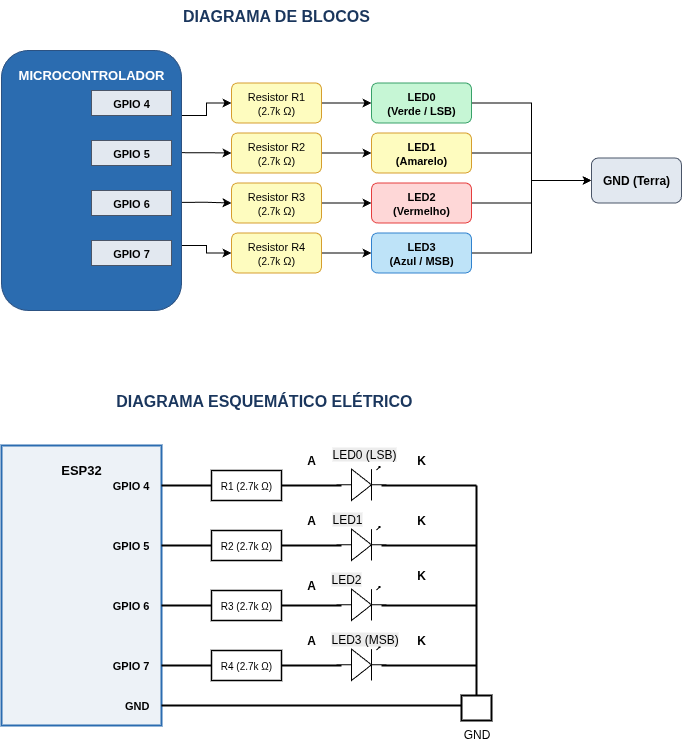

The diagram above was exported from draw.io. Its source (the exported page's mxGraphModel, read from the mxfile embedded in the PNG):
<mxGraphModel dx="1247" dy="564" grid="1" gridSize="10" guides="1" tooltips="1" connect="1" arrows="1" fold="1" page="1" pageScale="1" pageWidth="827" pageHeight="1169" math="0" shadow="0">
  <root>
    <mxCell id="0" />
    <mxCell id="1" parent="0" />
    <mxCell id="lDfPn1xZoRhgWWl3o0C4-16" value="DIAGRAMA DE BLOCOS" style="text;html=1;strokeColor=none;fillColor=none;align=center;verticalAlign=middle;whiteSpace=wrap;rounded=0;fontSize=16;fontStyle=1;fontColor=#1A365D;" vertex="1" parent="1">
      <mxGeometry x="198" y="170" width="300" height="30" as="geometry" />
    </mxCell>
    <mxCell id="lDfPn1xZoRhgWWl3o0C4-62" style="edgeStyle=orthogonalEdgeStyle;rounded=0;orthogonalLoop=1;jettySize=auto;html=1;exitX=1;exitY=0.25;exitDx=0;exitDy=0;entryX=0;entryY=0.5;entryDx=0;entryDy=0;" edge="1" parent="1" source="lDfPn1xZoRhgWWl3o0C4-17" target="lDfPn1xZoRhgWWl3o0C4-22">
      <mxGeometry relative="1" as="geometry" />
    </mxCell>
    <mxCell id="lDfPn1xZoRhgWWl3o0C4-63" style="edgeStyle=orthogonalEdgeStyle;rounded=0;orthogonalLoop=1;jettySize=auto;html=1;exitX=1;exitY=0.75;exitDx=0;exitDy=0;entryX=0;entryY=0.5;entryDx=0;entryDy=0;" edge="1" parent="1" source="lDfPn1xZoRhgWWl3o0C4-17" target="lDfPn1xZoRhgWWl3o0C4-25">
      <mxGeometry relative="1" as="geometry" />
    </mxCell>
    <mxCell id="lDfPn1xZoRhgWWl3o0C4-64" style="edgeStyle=orthogonalEdgeStyle;rounded=0;orthogonalLoop=1;jettySize=auto;html=1;exitX=0.991;exitY=0.584;exitDx=0;exitDy=0;entryX=0;entryY=0.5;entryDx=0;entryDy=0;exitPerimeter=0;" edge="1" parent="1" source="lDfPn1xZoRhgWWl3o0C4-17" target="lDfPn1xZoRhgWWl3o0C4-24">
      <mxGeometry relative="1" as="geometry" />
    </mxCell>
    <mxCell id="lDfPn1xZoRhgWWl3o0C4-65" style="edgeStyle=orthogonalEdgeStyle;rounded=0;orthogonalLoop=1;jettySize=auto;html=1;exitX=0.981;exitY=0.393;exitDx=0;exitDy=0;entryX=0;entryY=0.5;entryDx=0;entryDy=0;exitPerimeter=0;" edge="1" parent="1" source="lDfPn1xZoRhgWWl3o0C4-17" target="lDfPn1xZoRhgWWl3o0C4-23">
      <mxGeometry relative="1" as="geometry" />
    </mxCell>
    <mxCell id="lDfPn1xZoRhgWWl3o0C4-17" value="&lt;b&gt;MICROCONTROLADOR&lt;/b&gt;&lt;br&gt;&lt;div&gt;&lt;br/&gt;&lt;/div&gt;" style="rounded=1;whiteSpace=wrap;html=1;fillColor=#2B6CB0;strokeColor=#2C5282;fontColor=#FFFFFF;fontSize=13;verticalAlign=top;spacingTop=10;" vertex="1" parent="1">
      <mxGeometry x="73" y="220" width="180" height="260" as="geometry" />
    </mxCell>
    <mxCell id="lDfPn1xZoRhgWWl3o0C4-18" value="GPIO 4" style="rounded=0;whiteSpace=wrap;html=1;fillColor=#E2E8F0;strokeColor=#4A5568;fontSize=11;fontStyle=1;" vertex="1" parent="1">
      <mxGeometry x="163" y="260" width="80" height="25" as="geometry" />
    </mxCell>
    <mxCell id="lDfPn1xZoRhgWWl3o0C4-19" value="GPIO 5" style="rounded=0;whiteSpace=wrap;html=1;fillColor=#E2E8F0;strokeColor=#4A5568;fontSize=11;fontStyle=1;" vertex="1" parent="1">
      <mxGeometry x="163" y="310" width="80" height="25" as="geometry" />
    </mxCell>
    <mxCell id="lDfPn1xZoRhgWWl3o0C4-20" value="GPIO 6" style="rounded=0;whiteSpace=wrap;html=1;fillColor=#E2E8F0;strokeColor=#4A5568;fontSize=11;fontStyle=1;" vertex="1" parent="1">
      <mxGeometry x="163" y="360" width="80" height="25" as="geometry" />
    </mxCell>
    <mxCell id="lDfPn1xZoRhgWWl3o0C4-21" value="GPIO 7" style="rounded=0;whiteSpace=wrap;html=1;fillColor=#E2E8F0;strokeColor=#4A5568;fontSize=11;fontStyle=1;" vertex="1" parent="1">
      <mxGeometry x="163" y="410" width="80" height="25" as="geometry" />
    </mxCell>
    <mxCell id="lDfPn1xZoRhgWWl3o0C4-67" style="edgeStyle=orthogonalEdgeStyle;rounded=0;orthogonalLoop=1;jettySize=auto;html=1;entryX=0;entryY=0.5;entryDx=0;entryDy=0;" edge="1" parent="1" source="lDfPn1xZoRhgWWl3o0C4-22" target="lDfPn1xZoRhgWWl3o0C4-26">
      <mxGeometry relative="1" as="geometry" />
    </mxCell>
    <mxCell id="lDfPn1xZoRhgWWl3o0C4-22" value="Resistor R1&lt;br&gt;(&lt;span style=&quot;font-size: 10px;&quot;&gt;2.7k&lt;/span&gt;&amp;nbsp;Ω)" style="rounded=1;whiteSpace=wrap;html=1;fillColor=#FEFCBF;strokeColor=#D69E2E;fontSize=11;" vertex="1" parent="1">
      <mxGeometry x="303" y="252.5" width="90" height="40" as="geometry" />
    </mxCell>
    <mxCell id="lDfPn1xZoRhgWWl3o0C4-68" style="edgeStyle=orthogonalEdgeStyle;rounded=0;orthogonalLoop=1;jettySize=auto;html=1;exitX=1;exitY=0.5;exitDx=0;exitDy=0;entryX=0;entryY=0.5;entryDx=0;entryDy=0;" edge="1" parent="1" source="lDfPn1xZoRhgWWl3o0C4-23" target="lDfPn1xZoRhgWWl3o0C4-27">
      <mxGeometry relative="1" as="geometry" />
    </mxCell>
    <mxCell id="lDfPn1xZoRhgWWl3o0C4-23" value="Resistor R2&lt;br&gt;(&lt;span style=&quot;font-size: 10px;&quot;&gt;2.7k&lt;/span&gt;&amp;nbsp;Ω)" style="rounded=1;whiteSpace=wrap;html=1;fillColor=#FEFCBF;strokeColor=#D69E2E;fontSize=11;" vertex="1" parent="1">
      <mxGeometry x="303" y="302.5" width="90" height="40" as="geometry" />
    </mxCell>
    <mxCell id="lDfPn1xZoRhgWWl3o0C4-69" style="edgeStyle=orthogonalEdgeStyle;rounded=0;orthogonalLoop=1;jettySize=auto;html=1;exitX=1;exitY=0.5;exitDx=0;exitDy=0;entryX=0;entryY=0.5;entryDx=0;entryDy=0;" edge="1" parent="1" source="lDfPn1xZoRhgWWl3o0C4-24" target="lDfPn1xZoRhgWWl3o0C4-28">
      <mxGeometry relative="1" as="geometry" />
    </mxCell>
    <mxCell id="lDfPn1xZoRhgWWl3o0C4-24" value="Resistor R3&lt;br&gt;(&lt;span style=&quot;font-size: 10px;&quot;&gt;2.7k&lt;/span&gt;&amp;nbsp;Ω)" style="rounded=1;whiteSpace=wrap;html=1;fillColor=#FEFCBF;strokeColor=#D69E2E;fontSize=11;" vertex="1" parent="1">
      <mxGeometry x="303" y="352.5" width="90" height="40" as="geometry" />
    </mxCell>
    <mxCell id="lDfPn1xZoRhgWWl3o0C4-70" style="edgeStyle=orthogonalEdgeStyle;rounded=0;orthogonalLoop=1;jettySize=auto;html=1;exitX=1;exitY=0.5;exitDx=0;exitDy=0;entryX=0;entryY=0.5;entryDx=0;entryDy=0;" edge="1" parent="1" source="lDfPn1xZoRhgWWl3o0C4-25" target="lDfPn1xZoRhgWWl3o0C4-29">
      <mxGeometry relative="1" as="geometry" />
    </mxCell>
    <mxCell id="lDfPn1xZoRhgWWl3o0C4-25" value="Resistor R4&lt;br&gt;(&lt;span style=&quot;font-size: 10px;&quot;&gt;2.7k&lt;/span&gt;&amp;nbsp;Ω)" style="rounded=1;whiteSpace=wrap;html=1;fillColor=#FEFCBF;strokeColor=#D69E2E;fontSize=11;" vertex="1" parent="1">
      <mxGeometry x="303" y="402.5" width="90" height="40" as="geometry" />
    </mxCell>
    <mxCell id="lDfPn1xZoRhgWWl3o0C4-73" style="edgeStyle=orthogonalEdgeStyle;rounded=0;orthogonalLoop=1;jettySize=auto;html=1;exitX=1;exitY=0.5;exitDx=0;exitDy=0;entryX=0;entryY=0.5;entryDx=0;entryDy=0;" edge="1" parent="1" source="lDfPn1xZoRhgWWl3o0C4-26" target="lDfPn1xZoRhgWWl3o0C4-30">
      <mxGeometry relative="1" as="geometry" />
    </mxCell>
    <mxCell id="lDfPn1xZoRhgWWl3o0C4-26" value="LED0&lt;br&gt;(Verde / LSB)" style="rounded=1;whiteSpace=wrap;html=1;fillColor=#C6F6D5;strokeColor=#38A169;fontSize=11;fontStyle=1;" vertex="1" parent="1">
      <mxGeometry x="443" y="252.5" width="100" height="40" as="geometry" />
    </mxCell>
    <mxCell id="lDfPn1xZoRhgWWl3o0C4-72" style="edgeStyle=orthogonalEdgeStyle;rounded=0;orthogonalLoop=1;jettySize=auto;html=1;entryX=0;entryY=0.5;entryDx=0;entryDy=0;" edge="1" parent="1" source="lDfPn1xZoRhgWWl3o0C4-27" target="lDfPn1xZoRhgWWl3o0C4-30">
      <mxGeometry relative="1" as="geometry" />
    </mxCell>
    <mxCell id="lDfPn1xZoRhgWWl3o0C4-27" value="LED1&lt;br&gt;(Amarelo)" style="rounded=1;whiteSpace=wrap;html=1;fillColor=#FEFCBF;strokeColor=#D69E2E;fontSize=11;fontStyle=1;" vertex="1" parent="1">
      <mxGeometry x="443" y="302.5" width="100" height="40" as="geometry" />
    </mxCell>
    <mxCell id="lDfPn1xZoRhgWWl3o0C4-74" style="edgeStyle=orthogonalEdgeStyle;rounded=0;orthogonalLoop=1;jettySize=auto;html=1;exitX=1;exitY=0.5;exitDx=0;exitDy=0;" edge="1" parent="1" source="lDfPn1xZoRhgWWl3o0C4-28">
      <mxGeometry relative="1" as="geometry">
        <mxPoint x="663" y="350" as="targetPoint" />
        <Array as="points">
          <mxPoint x="603" y="373" />
          <mxPoint x="603" y="350" />
        </Array>
      </mxGeometry>
    </mxCell>
    <mxCell id="lDfPn1xZoRhgWWl3o0C4-28" value="LED2&lt;br&gt;(Vermelho)" style="rounded=1;whiteSpace=wrap;html=1;fillColor=#FED7D7;strokeColor=#E53E3E;fontSize=11;fontStyle=1;" vertex="1" parent="1">
      <mxGeometry x="443" y="352.5" width="100" height="40" as="geometry" />
    </mxCell>
    <mxCell id="lDfPn1xZoRhgWWl3o0C4-75" style="edgeStyle=orthogonalEdgeStyle;rounded=0;orthogonalLoop=1;jettySize=auto;html=1;exitX=1;exitY=0.5;exitDx=0;exitDy=0;entryX=0;entryY=0.5;entryDx=0;entryDy=0;" edge="1" parent="1" source="lDfPn1xZoRhgWWl3o0C4-29" target="lDfPn1xZoRhgWWl3o0C4-30">
      <mxGeometry relative="1" as="geometry" />
    </mxCell>
    <mxCell id="lDfPn1xZoRhgWWl3o0C4-29" value="LED3&lt;br&gt;(Azul / MSB)" style="rounded=1;whiteSpace=wrap;html=1;fillColor=#BEE3F8;strokeColor=#3182CE;fontSize=11;fontStyle=1;" vertex="1" parent="1">
      <mxGeometry x="443" y="402.5" width="100" height="40" as="geometry" />
    </mxCell>
    <mxCell id="lDfPn1xZoRhgWWl3o0C4-30" value="GND (Terra)" style="rounded=1;whiteSpace=wrap;html=1;fillColor=#E2E8F0;strokeColor=#4A5568;fontSize=12;fontStyle=1;" vertex="1" parent="1">
      <mxGeometry x="663" y="327.5" width="90" height="45" as="geometry" />
    </mxCell>
    <mxCell id="lDfPn1xZoRhgWWl3o0C4-31" value="DIAGRAMA ESQUEMÁTICO ELÉTRICO&amp;nbsp;" style="text;html=1;strokeColor=none;fillColor=none;align=center;verticalAlign=middle;whiteSpace=wrap;rounded=0;fontSize=16;fontStyle=1;fontColor=#1A365D;" vertex="1" parent="1">
      <mxGeometry x="113" y="555" width="450" height="30" as="geometry" />
    </mxCell>
    <mxCell id="lDfPn1xZoRhgWWl3o0C4-32" value="&lt;b&gt;ESP32&lt;/b&gt;" style="rounded=0;whiteSpace=wrap;html=1;fillColor=#EDF2F7;strokeColor=#2B6CB0;strokeWidth=2;verticalAlign=top;spacingTop=10;fontSize=13;" vertex="1" parent="1">
      <mxGeometry x="73" y="615" width="160" height="280" as="geometry" />
    </mxCell>
    <mxCell id="lDfPn1xZoRhgWWl3o0C4-33" value="GPIO 4" style="text;html=1;strokeColor=none;fillColor=none;align=right;verticalAlign=middle;whiteSpace=wrap;rounded=0;fontStyle=1;fontSize=11;" vertex="1" parent="1">
      <mxGeometry x="143" y="645" width="80" height="20" as="geometry" />
    </mxCell>
    <mxCell id="lDfPn1xZoRhgWWl3o0C4-34" value="GPIO 5" style="text;html=1;strokeColor=none;fillColor=none;align=right;verticalAlign=middle;whiteSpace=wrap;rounded=0;fontStyle=1;fontSize=11;" vertex="1" parent="1">
      <mxGeometry x="143" y="705" width="80" height="20" as="geometry" />
    </mxCell>
    <mxCell id="lDfPn1xZoRhgWWl3o0C4-35" value="GPIO 6" style="text;html=1;strokeColor=none;fillColor=none;align=right;verticalAlign=middle;whiteSpace=wrap;rounded=0;fontStyle=1;fontSize=11;" vertex="1" parent="1">
      <mxGeometry x="143" y="765" width="80" height="20" as="geometry" />
    </mxCell>
    <mxCell id="lDfPn1xZoRhgWWl3o0C4-36" value="GPIO 7" style="text;html=1;strokeColor=none;fillColor=none;align=right;verticalAlign=middle;whiteSpace=wrap;rounded=0;fontStyle=1;fontSize=11;" vertex="1" parent="1">
      <mxGeometry x="143" y="825" width="80" height="20" as="geometry" />
    </mxCell>
    <mxCell id="lDfPn1xZoRhgWWl3o0C4-37" value="GND" style="text;html=1;strokeColor=none;fillColor=none;align=right;verticalAlign=middle;whiteSpace=wrap;rounded=0;fontStyle=1;fontSize=11;" vertex="1" parent="1">
      <mxGeometry x="143" y="865" width="80" height="20" as="geometry" />
    </mxCell>
    <mxCell id="lDfPn1xZoRhgWWl3o0C4-38" value="R1 (2.7k Ω)" style="rounded=0;whiteSpace=wrap;html=1;fillColor=#FFFFFF;strokeColor=#000000;strokeWidth=1.5;fontSize=10;" vertex="1" parent="1">
      <mxGeometry x="283" y="640" width="70" height="30" as="geometry" />
    </mxCell>
    <mxCell id="lDfPn1xZoRhgWWl3o0C4-39" value="R2 (2.7k&amp;nbsp;Ω)" style="rounded=0;whiteSpace=wrap;html=1;fillColor=#FFFFFF;strokeColor=#000000;strokeWidth=1.5;fontSize=10;" vertex="1" parent="1">
      <mxGeometry x="283" y="700" width="70" height="30" as="geometry" />
    </mxCell>
    <mxCell id="lDfPn1xZoRhgWWl3o0C4-40" value="R3 (2.7k&amp;nbsp;Ω)" style="rounded=0;whiteSpace=wrap;html=1;fillColor=#FFFFFF;strokeColor=#000000;strokeWidth=1.5;fontSize=10;" vertex="1" parent="1">
      <mxGeometry x="283" y="760" width="70" height="30" as="geometry" />
    </mxCell>
    <mxCell id="lDfPn1xZoRhgWWl3o0C4-41" value="R4 (2.7k&amp;nbsp;Ω)" style="rounded=0;whiteSpace=wrap;html=1;fillColor=#FFFFFF;strokeColor=#000000;strokeWidth=1.5;fontSize=10;" vertex="1" parent="1">
      <mxGeometry x="283" y="820" width="70" height="30" as="geometry" />
    </mxCell>
    <mxCell id="lDfPn1xZoRhgWWl3o0C4-46" value="GND" style="verticalLabelPosition=bottom;shadow=0;dashed=0;align=center;html=1;verticalAlign=top;shape=mxgraph.electrical.signal_grounds.ground;strokeWidth=2;" vertex="1" parent="1">
      <mxGeometry x="533" y="865" width="30" height="25" as="geometry" />
    </mxCell>
    <mxCell id="lDfPn1xZoRhgWWl3o0C4-47" style="edgeStyle=orthogonalEdgeStyle;endArrow=none;strokeWidth=2;strokeColor=#000000;" edge="1" parent="1">
      <mxGeometry relative="1" as="geometry">
        <mxPoint x="233" y="655" as="sourcePoint" />
        <mxPoint x="283" y="655" as="targetPoint" />
      </mxGeometry>
    </mxCell>
    <mxCell id="lDfPn1xZoRhgWWl3o0C4-48" style="edgeStyle=orthogonalEdgeStyle;endArrow=none;strokeWidth=2;strokeColor=#000000;" edge="1" parent="1">
      <mxGeometry relative="1" as="geometry">
        <mxPoint x="353" y="655" as="sourcePoint" />
        <mxPoint x="413" y="655" as="targetPoint" />
      </mxGeometry>
    </mxCell>
    <mxCell id="lDfPn1xZoRhgWWl3o0C4-49" style="edgeStyle=orthogonalEdgeStyle;endArrow=none;strokeWidth=2;strokeColor=#000000;" edge="1" parent="1">
      <mxGeometry relative="1" as="geometry">
        <mxPoint x="233" y="715" as="sourcePoint" />
        <mxPoint x="283" y="715" as="targetPoint" />
      </mxGeometry>
    </mxCell>
    <mxCell id="lDfPn1xZoRhgWWl3o0C4-50" style="edgeStyle=orthogonalEdgeStyle;endArrow=none;strokeWidth=2;strokeColor=#000000;" edge="1" parent="1">
      <mxGeometry relative="1" as="geometry">
        <mxPoint x="353" y="715" as="sourcePoint" />
        <mxPoint x="413" y="715" as="targetPoint" />
      </mxGeometry>
    </mxCell>
    <mxCell id="lDfPn1xZoRhgWWl3o0C4-51" style="edgeStyle=orthogonalEdgeStyle;endArrow=none;strokeWidth=2;strokeColor=#000000;" edge="1" parent="1">
      <mxGeometry relative="1" as="geometry">
        <mxPoint x="233" y="775" as="sourcePoint" />
        <mxPoint x="283" y="775" as="targetPoint" />
      </mxGeometry>
    </mxCell>
    <mxCell id="lDfPn1xZoRhgWWl3o0C4-52" style="edgeStyle=orthogonalEdgeStyle;endArrow=none;strokeWidth=2;strokeColor=#000000;" edge="1" parent="1">
      <mxGeometry relative="1" as="geometry">
        <mxPoint x="353" y="775" as="sourcePoint" />
        <mxPoint x="413" y="775" as="targetPoint" />
      </mxGeometry>
    </mxCell>
    <mxCell id="lDfPn1xZoRhgWWl3o0C4-53" style="edgeStyle=orthogonalEdgeStyle;endArrow=none;strokeWidth=2;strokeColor=#000000;" edge="1" parent="1">
      <mxGeometry relative="1" as="geometry">
        <mxPoint x="233" y="835" as="sourcePoint" />
        <mxPoint x="283" y="835" as="targetPoint" />
      </mxGeometry>
    </mxCell>
    <mxCell id="lDfPn1xZoRhgWWl3o0C4-54" style="edgeStyle=orthogonalEdgeStyle;endArrow=none;strokeWidth=2;strokeColor=#000000;" edge="1" parent="1">
      <mxGeometry relative="1" as="geometry">
        <mxPoint x="353" y="835" as="sourcePoint" />
        <mxPoint x="413" y="835" as="targetPoint" />
      </mxGeometry>
    </mxCell>
    <mxCell id="lDfPn1xZoRhgWWl3o0C4-55" style="edgeStyle=orthogonalEdgeStyle;endArrow=none;strokeWidth=2;strokeColor=#000000;" edge="1" parent="1">
      <mxGeometry relative="1" as="geometry">
        <mxPoint x="453" y="655" as="sourcePoint" />
        <mxPoint x="548" y="655" as="targetPoint" />
      </mxGeometry>
    </mxCell>
    <mxCell id="lDfPn1xZoRhgWWl3o0C4-56" style="edgeStyle=orthogonalEdgeStyle;endArrow=none;strokeWidth=2;strokeColor=#000000;" edge="1" parent="1">
      <mxGeometry relative="1" as="geometry">
        <mxPoint x="453" y="715" as="sourcePoint" />
        <mxPoint x="548" y="715" as="targetPoint" />
      </mxGeometry>
    </mxCell>
    <mxCell id="lDfPn1xZoRhgWWl3o0C4-57" style="edgeStyle=orthogonalEdgeStyle;endArrow=none;strokeWidth=2;strokeColor=#000000;" edge="1" parent="1">
      <mxGeometry relative="1" as="geometry">
        <mxPoint x="453" y="775" as="sourcePoint" />
        <mxPoint x="548" y="775" as="targetPoint" />
      </mxGeometry>
    </mxCell>
    <mxCell id="lDfPn1xZoRhgWWl3o0C4-58" style="edgeStyle=orthogonalEdgeStyle;endArrow=none;strokeWidth=2;strokeColor=#000000;" edge="1" parent="1">
      <mxGeometry relative="1" as="geometry">
        <mxPoint x="453" y="835" as="sourcePoint" />
        <mxPoint x="548" y="835" as="targetPoint" />
      </mxGeometry>
    </mxCell>
    <mxCell id="lDfPn1xZoRhgWWl3o0C4-59" style="edgeStyle=orthogonalEdgeStyle;endArrow=none;strokeWidth=2;strokeColor=#000000;" edge="1" parent="1">
      <mxGeometry relative="1" as="geometry">
        <mxPoint x="548" y="655" as="sourcePoint" />
        <mxPoint x="548" y="865" as="targetPoint" />
      </mxGeometry>
    </mxCell>
    <mxCell id="lDfPn1xZoRhgWWl3o0C4-60" style="edgeStyle=orthogonalEdgeStyle;endArrow=none;strokeWidth=2;strokeColor=#000000;" edge="1" parent="1">
      <mxGeometry relative="1" as="geometry">
        <mxPoint x="233" y="875" as="sourcePoint" />
        <mxPoint x="533" y="875" as="targetPoint" />
      </mxGeometry>
    </mxCell>
    <mxCell id="lDfPn1xZoRhgWWl3o0C4-76" value="&lt;b&gt;A&lt;/b&gt;" style="text;strokeColor=none;align=center;fillColor=none;html=1;verticalAlign=middle;whiteSpace=wrap;rounded=0;" vertex="1" parent="1">
      <mxGeometry x="353" y="615" width="60" height="30" as="geometry" />
    </mxCell>
    <mxCell id="lDfPn1xZoRhgWWl3o0C4-77" value="&lt;b&gt;K&lt;/b&gt;" style="text;strokeColor=none;align=center;fillColor=none;html=1;verticalAlign=middle;whiteSpace=wrap;rounded=0;" vertex="1" parent="1">
      <mxGeometry x="463" y="615" width="60" height="30" as="geometry" />
    </mxCell>
    <mxCell id="lDfPn1xZoRhgWWl3o0C4-78" value="&lt;b&gt;A&lt;/b&gt;" style="text;strokeColor=none;align=center;fillColor=none;html=1;verticalAlign=middle;whiteSpace=wrap;rounded=0;" vertex="1" parent="1">
      <mxGeometry x="353" y="675" width="60" height="30" as="geometry" />
    </mxCell>
    <mxCell id="lDfPn1xZoRhgWWl3o0C4-79" value="&lt;b&gt;A&lt;/b&gt;" style="text;strokeColor=none;align=center;fillColor=none;html=1;verticalAlign=middle;whiteSpace=wrap;rounded=0;" vertex="1" parent="1">
      <mxGeometry x="353" y="740" width="60" height="30" as="geometry" />
    </mxCell>
    <mxCell id="lDfPn1xZoRhgWWl3o0C4-80" value="&lt;b&gt;A&lt;/b&gt;" style="text;strokeColor=none;align=center;fillColor=none;html=1;verticalAlign=middle;whiteSpace=wrap;rounded=0;" vertex="1" parent="1">
      <mxGeometry x="353" y="795" width="60" height="30" as="geometry" />
    </mxCell>
    <mxCell id="lDfPn1xZoRhgWWl3o0C4-81" value="&lt;b&gt;K&lt;/b&gt;" style="text;strokeColor=none;align=center;fillColor=none;html=1;verticalAlign=middle;whiteSpace=wrap;rounded=0;" vertex="1" parent="1">
      <mxGeometry x="463" y="730" width="60" height="30" as="geometry" />
    </mxCell>
    <mxCell id="lDfPn1xZoRhgWWl3o0C4-82" value="&lt;b&gt;K&lt;/b&gt;" style="text;strokeColor=none;align=center;fillColor=none;html=1;verticalAlign=middle;whiteSpace=wrap;rounded=0;" vertex="1" parent="1">
      <mxGeometry x="463" y="795" width="60" height="30" as="geometry" />
    </mxCell>
    <mxCell id="lDfPn1xZoRhgWWl3o0C4-83" value="&lt;b&gt;K&lt;/b&gt;" style="text;strokeColor=none;align=center;fillColor=none;html=1;verticalAlign=middle;whiteSpace=wrap;rounded=0;" vertex="1" parent="1">
      <mxGeometry x="463" y="675" width="60" height="30" as="geometry" />
    </mxCell>
    <mxCell id="lDfPn1xZoRhgWWl3o0C4-84" value="" style="verticalLabelPosition=bottom;shadow=0;dashed=0;align=center;html=1;verticalAlign=top;shape=mxgraph.electrical.opto_electronics.led_1;pointerEvents=1;" vertex="1" parent="1">
      <mxGeometry x="408" y="636" width="50" height="34" as="geometry" />
    </mxCell>
    <mxCell id="lDfPn1xZoRhgWWl3o0C4-86" value="" style="verticalLabelPosition=bottom;shadow=0;dashed=0;align=center;html=1;verticalAlign=top;shape=mxgraph.electrical.opto_electronics.led_1;pointerEvents=1;" vertex="1" parent="1">
      <mxGeometry x="408" y="696" width="50" height="34" as="geometry" />
    </mxCell>
    <mxCell id="lDfPn1xZoRhgWWl3o0C4-87" value="" style="verticalLabelPosition=bottom;shadow=0;dashed=0;align=center;html=1;verticalAlign=top;shape=mxgraph.electrical.opto_electronics.led_1;pointerEvents=1;" vertex="1" parent="1">
      <mxGeometry x="408" y="756" width="50" height="34" as="geometry" />
    </mxCell>
    <mxCell id="lDfPn1xZoRhgWWl3o0C4-88" value="" style="verticalLabelPosition=bottom;shadow=0;dashed=0;align=center;html=1;verticalAlign=top;shape=mxgraph.electrical.opto_electronics.led_1;pointerEvents=1;" vertex="1" parent="1">
      <mxGeometry x="408" y="816" width="50" height="34" as="geometry" />
    </mxCell>
    <mxCell id="lDfPn1xZoRhgWWl3o0C4-89" value="&lt;span style=&quot;color: rgb(0, 0, 0); font-family: Helvetica; font-size: 12px; font-style: normal; font-variant-ligatures: normal; font-variant-caps: normal; font-weight: 400; letter-spacing: normal; orphans: 2; text-align: center; text-indent: 0px; text-transform: none; widows: 2; word-spacing: 0px; -webkit-text-stroke-width: 0px; white-space: nowrap; background-color: rgb(236, 236, 236); text-decoration-thickness: initial; text-decoration-style: initial; text-decoration-color: initial; display: inline !important; float: none;&quot;&gt;LED0 (LSB)&lt;/span&gt;" style="text;whiteSpace=wrap;html=1;" vertex="1" parent="1">
      <mxGeometry x="402" y="610" width="62" height="30" as="geometry" />
    </mxCell>
    <mxCell id="lDfPn1xZoRhgWWl3o0C4-90" value="&lt;span style=&quot;color: rgb(0, 0, 0); font-family: Helvetica; font-size: 12px; font-style: normal; font-variant-ligatures: normal; font-variant-caps: normal; font-weight: 400; letter-spacing: normal; orphans: 2; text-align: center; text-indent: 0px; text-transform: none; widows: 2; word-spacing: 0px; -webkit-text-stroke-width: 0px; white-space: nowrap; background-color: rgb(236, 236, 236); text-decoration-thickness: initial; text-decoration-style: initial; text-decoration-color: initial; float: none; display: inline !important;&quot;&gt;LED2&lt;/span&gt;" style="text;whiteSpace=wrap;html=1;" vertex="1" parent="1">
      <mxGeometry x="401" y="735" width="62" height="30" as="geometry" />
    </mxCell>
    <mxCell id="lDfPn1xZoRhgWWl3o0C4-91" value="&lt;span style=&quot;color: rgb(0, 0, 0); font-family: Helvetica; font-size: 12px; font-style: normal; font-variant-ligatures: normal; font-variant-caps: normal; font-weight: 400; letter-spacing: normal; orphans: 2; text-align: center; text-indent: 0px; text-transform: none; widows: 2; word-spacing: 0px; -webkit-text-stroke-width: 0px; white-space: nowrap; background-color: rgb(236, 236, 236); text-decoration-thickness: initial; text-decoration-style: initial; text-decoration-color: initial; float: none; display: inline !important;&quot;&gt;LED1&lt;/span&gt;" style="text;whiteSpace=wrap;html=1;" vertex="1" parent="1">
      <mxGeometry x="402" y="675" width="62" height="30" as="geometry" />
    </mxCell>
    <mxCell id="lDfPn1xZoRhgWWl3o0C4-92" value="&lt;span style=&quot;color: rgb(0, 0, 0); font-family: Helvetica; font-size: 12px; font-style: normal; font-variant-ligatures: normal; font-variant-caps: normal; font-weight: 400; letter-spacing: normal; orphans: 2; text-align: center; text-indent: 0px; text-transform: none; widows: 2; word-spacing: 0px; -webkit-text-stroke-width: 0px; white-space: nowrap; background-color: rgb(236, 236, 236); text-decoration-thickness: initial; text-decoration-style: initial; text-decoration-color: initial; float: none; display: inline !important;&quot;&gt;LED3 (MSB)&lt;/span&gt;" style="text;whiteSpace=wrap;html=1;" vertex="1" parent="1">
      <mxGeometry x="401" y="795" width="62" height="30" as="geometry" />
    </mxCell>
  </root>
</mxGraphModel>